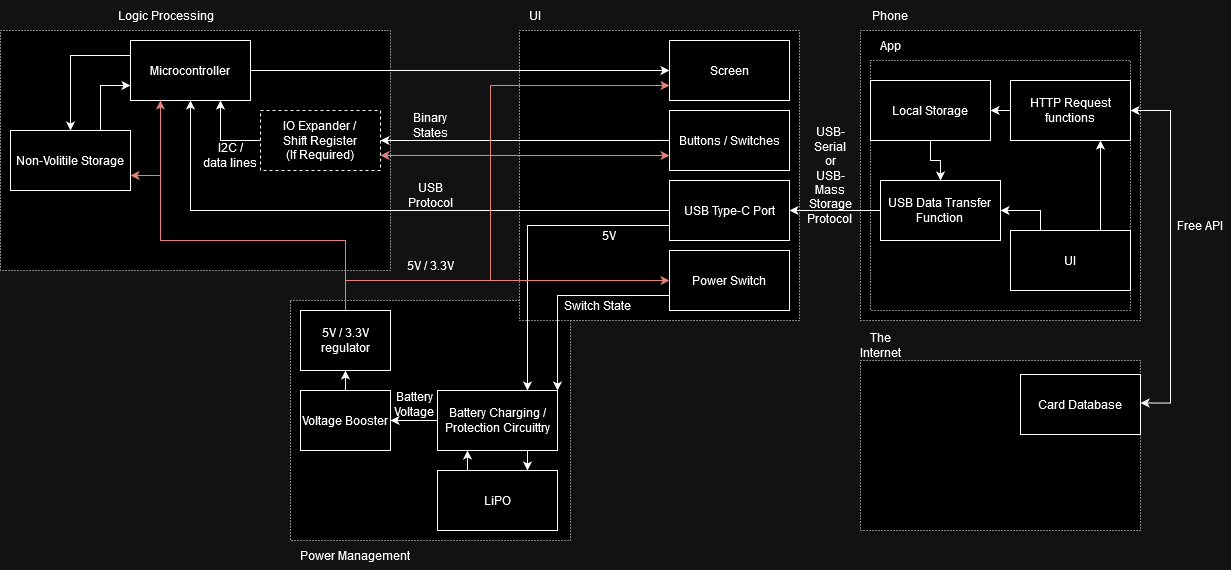

The diagram above was exported from draw.io. Its source (the exported page's mxGraphModel, read from the mxfile embedded in the PNG):
<mxGraphModel dx="955" dy="489" grid="1" gridSize="10" guides="1" tooltips="1" connect="1" arrows="1" fold="1" page="1" pageScale="1.5" pageWidth="1169" pageHeight="826" background="none" math="0" shadow="0">
  <root>
    <mxCell id="0" style=";html=1;" />
    <mxCell id="1" style=";html=1;" parent="0" />
    <mxCell id="J3zliPNGdfslI5gfpIIC-24" value="" style="rounded=0;whiteSpace=wrap;html=1;dashed=1;dashPattern=1 2;movable=0;resizable=0;rotatable=0;deletable=0;editable=0;locked=1;connectable=0;" vertex="1" parent="1">
      <mxGeometry x="780" y="790" width="280" height="240" as="geometry" />
    </mxCell>
    <mxCell id="J3zliPNGdfslI5gfpIIC-7" value="" style="rounded=0;whiteSpace=wrap;html=1;dashed=1;dashPattern=1 2;movable=0;resizable=0;rotatable=0;deletable=0;editable=0;locked=1;connectable=0;" vertex="1" parent="1">
      <mxGeometry x="1009" y="520" width="280" height="290" as="geometry" />
    </mxCell>
    <mxCell id="J3zliPNGdfslI5gfpIIC-1" value="" style="rounded=0;whiteSpace=wrap;html=1;dashed=1;dashPattern=1 2;movable=1;resizable=1;rotatable=1;deletable=1;editable=1;locked=0;connectable=1;" vertex="1" parent="1">
      <mxGeometry x="490" y="520" width="390" height="240" as="geometry" />
    </mxCell>
    <mxCell id="J3zliPNGdfslI5gfpIIC-2" value="&lt;div&gt;Logic Processing&lt;/div&gt;" style="text;html=1;align=center;verticalAlign=middle;resizable=0;points=[];autosize=1;strokeColor=none;fillColor=none;" vertex="1" parent="1">
      <mxGeometry x="600" y="490" width="110" height="30" as="geometry" />
    </mxCell>
    <mxCell id="J3zliPNGdfslI5gfpIIC-23" style="edgeStyle=orthogonalEdgeStyle;rounded=0;orthogonalLoop=1;jettySize=auto;html=1;exitX=1;exitY=0.5;exitDx=0;exitDy=0;entryX=0;entryY=0.5;entryDx=0;entryDy=0;" edge="1" parent="1" source="J3zliPNGdfslI5gfpIIC-3" target="J3zliPNGdfslI5gfpIIC-10">
      <mxGeometry relative="1" as="geometry" />
    </mxCell>
    <mxCell id="J3zliPNGdfslI5gfpIIC-75" style="edgeStyle=orthogonalEdgeStyle;rounded=0;orthogonalLoop=1;jettySize=auto;html=1;exitX=0;exitY=0.25;exitDx=0;exitDy=0;entryX=0.5;entryY=0;entryDx=0;entryDy=0;" edge="1" parent="1" source="J3zliPNGdfslI5gfpIIC-3" target="J3zliPNGdfslI5gfpIIC-71">
      <mxGeometry relative="1" as="geometry" />
    </mxCell>
    <mxCell id="J3zliPNGdfslI5gfpIIC-3" value="Microcontroller" style="rounded=0;whiteSpace=wrap;html=1;" vertex="1" parent="1">
      <mxGeometry x="620" y="530" width="120" height="60" as="geometry" />
    </mxCell>
    <mxCell id="J3zliPNGdfslI5gfpIIC-8" value="UI" style="text;html=1;align=center;verticalAlign=middle;resizable=0;points=[];autosize=1;strokeColor=none;fillColor=none;" vertex="1" parent="1">
      <mxGeometry x="1009" y="490" width="30" height="30" as="geometry" />
    </mxCell>
    <mxCell id="J3zliPNGdfslI5gfpIIC-10" value="Screen" style="rounded=0;whiteSpace=wrap;html=1;" vertex="1" parent="1">
      <mxGeometry x="1159" y="530" width="120" height="60" as="geometry" />
    </mxCell>
    <mxCell id="J3zliPNGdfslI5gfpIIC-18" style="edgeStyle=orthogonalEdgeStyle;rounded=0;orthogonalLoop=1;jettySize=auto;html=1;exitX=0;exitY=0.5;exitDx=0;exitDy=0;entryX=1;entryY=0.5;entryDx=0;entryDy=0;" edge="1" parent="1" source="J3zliPNGdfslI5gfpIIC-12" target="J3zliPNGdfslI5gfpIIC-14">
      <mxGeometry relative="1" as="geometry" />
    </mxCell>
    <mxCell id="J3zliPNGdfslI5gfpIIC-12" value="Buttons / Switches" style="rounded=0;whiteSpace=wrap;html=1;" vertex="1" parent="1">
      <mxGeometry x="1159" y="600" width="120" height="60" as="geometry" />
    </mxCell>
    <mxCell id="J3zliPNGdfslI5gfpIIC-26" style="edgeStyle=orthogonalEdgeStyle;rounded=0;orthogonalLoop=1;jettySize=auto;html=1;exitX=0;exitY=0.75;exitDx=0;exitDy=0;entryX=0.75;entryY=0;entryDx=0;entryDy=0;" edge="1" parent="1" source="J3zliPNGdfslI5gfpIIC-13" target="J3zliPNGdfslI5gfpIIC-25">
      <mxGeometry relative="1" as="geometry" />
    </mxCell>
    <mxCell id="J3zliPNGdfslI5gfpIIC-13" value="&lt;span&gt;&lt;span&gt;USB Type-C&lt;/span&gt;&lt;/span&gt; Port" style="rounded=0;whiteSpace=wrap;html=1;" vertex="1" parent="1">
      <mxGeometry x="1159" y="670" width="120" height="60" as="geometry" />
    </mxCell>
    <mxCell id="J3zliPNGdfslI5gfpIIC-19" style="edgeStyle=orthogonalEdgeStyle;rounded=0;orthogonalLoop=1;jettySize=auto;html=1;exitX=0;exitY=0.5;exitDx=0;exitDy=0;entryX=0.75;entryY=1;entryDx=0;entryDy=0;" edge="1" parent="1" source="J3zliPNGdfslI5gfpIIC-14" target="J3zliPNGdfslI5gfpIIC-3">
      <mxGeometry relative="1" as="geometry" />
    </mxCell>
    <mxCell id="J3zliPNGdfslI5gfpIIC-14" value="&lt;div&gt;IO Expander / &lt;br&gt;&lt;/div&gt;&lt;div&gt;Shift Register&lt;/div&gt;&lt;div&gt;(If Required)&lt;br&gt;&lt;/div&gt;" style="rounded=0;whiteSpace=wrap;html=1;dashed=1;" vertex="1" parent="1">
      <mxGeometry x="750" y="600" width="120" height="60" as="geometry" />
    </mxCell>
    <mxCell id="J3zliPNGdfslI5gfpIIC-16" style="edgeStyle=orthogonalEdgeStyle;rounded=0;orthogonalLoop=1;jettySize=auto;html=1;exitX=0;exitY=0.5;exitDx=0;exitDy=0;entryX=0.5;entryY=1;entryDx=0;entryDy=0;movable=0;resizable=0;rotatable=0;deletable=0;editable=0;locked=1;connectable=0;" edge="1" parent="1" source="J3zliPNGdfslI5gfpIIC-13" target="J3zliPNGdfslI5gfpIIC-3">
      <mxGeometry relative="1" as="geometry" />
    </mxCell>
    <mxCell id="J3zliPNGdfslI5gfpIIC-17" value="USB Protocol" style="text;html=1;align=center;verticalAlign=middle;whiteSpace=wrap;rounded=0;" vertex="1" parent="1">
      <mxGeometry x="890" y="670" width="60" height="30" as="geometry" />
    </mxCell>
    <mxCell id="J3zliPNGdfslI5gfpIIC-20" value="&lt;div&gt;I2C /&lt;/div&gt;&lt;div&gt;data lines&lt;/div&gt;" style="text;html=1;align=center;verticalAlign=middle;whiteSpace=wrap;rounded=0;" vertex="1" parent="1">
      <mxGeometry x="690" y="630" width="60" height="30" as="geometry" />
    </mxCell>
    <mxCell id="J3zliPNGdfslI5gfpIIC-21" value="Binary States" style="text;html=1;align=center;verticalAlign=middle;whiteSpace=wrap;rounded=0;" vertex="1" parent="1">
      <mxGeometry x="890" y="600" width="60" height="30" as="geometry" />
    </mxCell>
    <mxCell id="J3zliPNGdfslI5gfpIIC-30" style="edgeStyle=orthogonalEdgeStyle;rounded=0;orthogonalLoop=1;jettySize=auto;html=1;exitX=0.75;exitY=1;exitDx=0;exitDy=0;entryX=0.75;entryY=0;entryDx=0;entryDy=0;" edge="1" parent="1" source="J3zliPNGdfslI5gfpIIC-25" target="J3zliPNGdfslI5gfpIIC-29">
      <mxGeometry relative="1" as="geometry" />
    </mxCell>
    <mxCell id="J3zliPNGdfslI5gfpIIC-35" style="edgeStyle=orthogonalEdgeStyle;rounded=0;orthogonalLoop=1;jettySize=auto;html=1;exitX=0;exitY=0.5;exitDx=0;exitDy=0;entryX=1;entryY=0.5;entryDx=0;entryDy=0;" edge="1" parent="1" source="J3zliPNGdfslI5gfpIIC-25" target="J3zliPNGdfslI5gfpIIC-34">
      <mxGeometry relative="1" as="geometry" />
    </mxCell>
    <mxCell id="J3zliPNGdfslI5gfpIIC-25" value="Battery Charging / Protection Circuittry" style="rounded=0;whiteSpace=wrap;html=1;" vertex="1" parent="1">
      <mxGeometry x="927" y="880" width="120" height="60" as="geometry" />
    </mxCell>
    <mxCell id="J3zliPNGdfslI5gfpIIC-28" value="&lt;div&gt;5V&lt;/div&gt;" style="text;html=1;align=center;verticalAlign=middle;whiteSpace=wrap;rounded=0;" vertex="1" parent="1">
      <mxGeometry x="1069" y="710" width="60" height="30" as="geometry" />
    </mxCell>
    <mxCell id="J3zliPNGdfslI5gfpIIC-31" style="edgeStyle=orthogonalEdgeStyle;rounded=0;orthogonalLoop=1;jettySize=auto;html=1;exitX=0.25;exitY=0;exitDx=0;exitDy=0;entryX=0.25;entryY=1;entryDx=0;entryDy=0;" edge="1" parent="1" source="J3zliPNGdfslI5gfpIIC-29" target="J3zliPNGdfslI5gfpIIC-25">
      <mxGeometry relative="1" as="geometry" />
    </mxCell>
    <mxCell id="J3zliPNGdfslI5gfpIIC-29" value="LiPO" style="rounded=0;whiteSpace=wrap;html=1;" vertex="1" parent="1">
      <mxGeometry x="927" y="960" width="120" height="60" as="geometry" />
    </mxCell>
    <mxCell id="J3zliPNGdfslI5gfpIIC-40" style="edgeStyle=orthogonalEdgeStyle;rounded=0;orthogonalLoop=1;jettySize=auto;html=1;exitX=0.5;exitY=0;exitDx=0;exitDy=0;entryX=0.25;entryY=1;entryDx=0;entryDy=0;fillColor=#f8cecc;strokeColor=#b85450;" edge="1" parent="1" source="J3zliPNGdfslI5gfpIIC-33" target="J3zliPNGdfslI5gfpIIC-3">
      <mxGeometry relative="1" as="geometry">
        <Array as="points">
          <mxPoint x="835" y="730" />
          <mxPoint x="650" y="730" />
        </Array>
      </mxGeometry>
    </mxCell>
    <mxCell id="J3zliPNGdfslI5gfpIIC-46" style="edgeStyle=orthogonalEdgeStyle;rounded=0;orthogonalLoop=1;jettySize=auto;html=1;exitX=0.5;exitY=0;exitDx=0;exitDy=0;entryX=0;entryY=0.75;entryDx=0;entryDy=0;fillColor=#f8cecc;strokeColor=#b85450;" edge="1" parent="1" source="J3zliPNGdfslI5gfpIIC-33" target="J3zliPNGdfslI5gfpIIC-10">
      <mxGeometry relative="1" as="geometry">
        <Array as="points">
          <mxPoint x="835" y="770" />
          <mxPoint x="980" y="770" />
          <mxPoint x="980" y="575" />
        </Array>
      </mxGeometry>
    </mxCell>
    <mxCell id="J3zliPNGdfslI5gfpIIC-33" value="5V / 3.3V regulator" style="rounded=0;whiteSpace=wrap;html=1;" vertex="1" parent="1">
      <mxGeometry x="790" y="800" width="90" height="60" as="geometry" />
    </mxCell>
    <mxCell id="J3zliPNGdfslI5gfpIIC-39" style="edgeStyle=orthogonalEdgeStyle;rounded=0;orthogonalLoop=1;jettySize=auto;html=1;exitX=0.5;exitY=0;exitDx=0;exitDy=0;entryX=0.5;entryY=1;entryDx=0;entryDy=0;" edge="1" parent="1" source="J3zliPNGdfslI5gfpIIC-34" target="J3zliPNGdfslI5gfpIIC-33">
      <mxGeometry relative="1" as="geometry" />
    </mxCell>
    <mxCell id="J3zliPNGdfslI5gfpIIC-34" value="Voltage Booster" style="rounded=0;whiteSpace=wrap;html=1;" vertex="1" parent="1">
      <mxGeometry x="790" y="880" width="90" height="60" as="geometry" />
    </mxCell>
    <mxCell id="J3zliPNGdfslI5gfpIIC-36" value="Battery Voltage" style="text;html=1;align=center;verticalAlign=middle;whiteSpace=wrap;rounded=0;" vertex="1" parent="1">
      <mxGeometry x="874" y="879" width="60" height="30" as="geometry" />
    </mxCell>
    <mxCell id="J3zliPNGdfslI5gfpIIC-47" value="5V / 3.3V" style="text;html=1;align=center;verticalAlign=middle;whiteSpace=wrap;rounded=0;" vertex="1" parent="1">
      <mxGeometry x="890" y="740" width="60" height="30" as="geometry" />
    </mxCell>
    <mxCell id="J3zliPNGdfslI5gfpIIC-48" value="" style="endArrow=classic;html=1;rounded=0;entryX=0;entryY=0.75;entryDx=0;entryDy=0;fillColor=#f8cecc;strokeColor=#b85450;" edge="1" parent="1" target="J3zliPNGdfslI5gfpIIC-12">
      <mxGeometry width="50" height="50" relative="1" as="geometry">
        <mxPoint x="980" y="645" as="sourcePoint" />
        <mxPoint x="1010" y="650" as="targetPoint" />
      </mxGeometry>
    </mxCell>
    <mxCell id="J3zliPNGdfslI5gfpIIC-49" value="" style="endArrow=classic;html=1;rounded=0;entryX=1;entryY=0.75;entryDx=0;entryDy=0;fillColor=#f8cecc;strokeColor=#b85450;" edge="1" parent="1" target="J3zliPNGdfslI5gfpIIC-14">
      <mxGeometry width="50" height="50" relative="1" as="geometry">
        <mxPoint x="980" y="645" as="sourcePoint" />
        <mxPoint x="1010" y="650" as="targetPoint" />
      </mxGeometry>
    </mxCell>
    <mxCell id="J3zliPNGdfslI5gfpIIC-52" value="&lt;div&gt;Power Management&lt;/div&gt;" style="text;html=1;align=center;verticalAlign=middle;whiteSpace=wrap;rounded=0;" vertex="1" parent="1">
      <mxGeometry x="780" y="1030" width="130" height="30" as="geometry" />
    </mxCell>
    <mxCell id="J3zliPNGdfslI5gfpIIC-55" style="edgeStyle=orthogonalEdgeStyle;rounded=0;orthogonalLoop=1;jettySize=auto;html=1;exitX=0;exitY=0.75;exitDx=0;exitDy=0;entryX=1;entryY=0;entryDx=0;entryDy=0;" edge="1" parent="1" source="J3zliPNGdfslI5gfpIIC-53" target="J3zliPNGdfslI5gfpIIC-25">
      <mxGeometry relative="1" as="geometry" />
    </mxCell>
    <mxCell id="J3zliPNGdfslI5gfpIIC-53" value="Power Switch" style="rounded=0;whiteSpace=wrap;html=1;" vertex="1" parent="1">
      <mxGeometry x="1159" y="740" width="120" height="60" as="geometry" />
    </mxCell>
    <mxCell id="J3zliPNGdfslI5gfpIIC-56" value="" style="endArrow=classic;html=1;rounded=0;entryX=0;entryY=0.5;entryDx=0;entryDy=0;fillColor=#f8cecc;strokeColor=#b85450;" edge="1" parent="1" target="J3zliPNGdfslI5gfpIIC-53">
      <mxGeometry width="50" height="50" relative="1" as="geometry">
        <mxPoint x="980" y="770" as="sourcePoint" />
        <mxPoint x="1020" y="740" as="targetPoint" />
      </mxGeometry>
    </mxCell>
    <mxCell id="J3zliPNGdfslI5gfpIIC-57" value="Switch State" style="text;html=1;align=center;verticalAlign=middle;whiteSpace=wrap;rounded=0;" vertex="1" parent="1">
      <mxGeometry x="1047" y="780" width="80" height="30" as="geometry" />
    </mxCell>
    <mxCell id="J3zliPNGdfslI5gfpIIC-61" value="" style="rounded=0;whiteSpace=wrap;html=1;dashed=1;dashPattern=1 2;movable=0;resizable=0;rotatable=0;deletable=0;editable=0;locked=1;connectable=0;" vertex="1" parent="1">
      <mxGeometry x="1350" y="520" width="280" height="290" as="geometry" />
    </mxCell>
    <mxCell id="J3zliPNGdfslI5gfpIIC-62" value="Phone" style="text;html=1;align=center;verticalAlign=middle;whiteSpace=wrap;rounded=0;" vertex="1" parent="1">
      <mxGeometry x="1350" y="490" width="60" height="30" as="geometry" />
    </mxCell>
    <mxCell id="J3zliPNGdfslI5gfpIIC-63" value="" style="rounded=0;whiteSpace=wrap;html=1;dashed=1;dashPattern=1 2;movable=0;resizable=0;rotatable=0;deletable=0;editable=0;locked=1;connectable=0;" vertex="1" parent="1">
      <mxGeometry x="1360" y="550" width="260" height="250" as="geometry" />
    </mxCell>
    <mxCell id="J3zliPNGdfslI5gfpIIC-64" value="App" style="text;html=1;align=center;verticalAlign=middle;whiteSpace=wrap;rounded=0;" vertex="1" parent="1">
      <mxGeometry x="1350" y="520" width="60" height="30" as="geometry" />
    </mxCell>
    <mxCell id="J3zliPNGdfslI5gfpIIC-67" style="edgeStyle=orthogonalEdgeStyle;rounded=0;orthogonalLoop=1;jettySize=auto;html=1;exitX=0;exitY=0.5;exitDx=0;exitDy=0;entryX=1;entryY=0.5;entryDx=0;entryDy=0;" edge="1" parent="1" source="J3zliPNGdfslI5gfpIIC-65" target="J3zliPNGdfslI5gfpIIC-13">
      <mxGeometry relative="1" as="geometry" />
    </mxCell>
    <mxCell id="J3zliPNGdfslI5gfpIIC-65" value="&lt;div&gt;USB Data Transfer&lt;br&gt;&lt;/div&gt;&lt;div&gt;Function&lt;br&gt;&lt;/div&gt;" style="rounded=0;whiteSpace=wrap;html=1;" vertex="1" parent="1">
      <mxGeometry x="1370" y="670" width="120" height="60" as="geometry" />
    </mxCell>
    <mxCell id="J3zliPNGdfslI5gfpIIC-68" value="&lt;div&gt;USB-Serial&lt;/div&gt;&lt;div&gt;or&lt;/div&gt;&lt;div&gt;USB-Mass&lt;/div&gt;&lt;div&gt;Storage&lt;/div&gt;&lt;div&gt;Protocol&lt;br&gt;&lt;/div&gt;" style="text;html=1;align=center;verticalAlign=middle;whiteSpace=wrap;rounded=0;" vertex="1" parent="1">
      <mxGeometry x="1290" y="650" width="60" height="30" as="geometry" />
    </mxCell>
    <mxCell id="J3zliPNGdfslI5gfpIIC-79" style="edgeStyle=orthogonalEdgeStyle;rounded=0;orthogonalLoop=1;jettySize=auto;html=1;exitX=0.75;exitY=0;exitDx=0;exitDy=0;entryX=0.75;entryY=1;entryDx=0;entryDy=0;" edge="1" parent="1" source="J3zliPNGdfslI5gfpIIC-69" target="J3zliPNGdfslI5gfpIIC-70">
      <mxGeometry relative="1" as="geometry" />
    </mxCell>
    <mxCell id="J3zliPNGdfslI5gfpIIC-82" style="edgeStyle=orthogonalEdgeStyle;rounded=0;orthogonalLoop=1;jettySize=auto;html=1;exitX=0.25;exitY=0;exitDx=0;exitDy=0;entryX=1;entryY=0.5;entryDx=0;entryDy=0;" edge="1" parent="1" source="J3zliPNGdfslI5gfpIIC-69" target="J3zliPNGdfslI5gfpIIC-65">
      <mxGeometry relative="1" as="geometry" />
    </mxCell>
    <mxCell id="J3zliPNGdfslI5gfpIIC-69" value="UI" style="rounded=0;whiteSpace=wrap;html=1;" vertex="1" parent="1">
      <mxGeometry x="1500" y="720" width="120" height="60" as="geometry" />
    </mxCell>
    <mxCell id="J3zliPNGdfslI5gfpIIC-80" style="edgeStyle=orthogonalEdgeStyle;rounded=0;orthogonalLoop=1;jettySize=auto;html=1;exitX=0;exitY=0.5;exitDx=0;exitDy=0;entryX=1;entryY=0.5;entryDx=0;entryDy=0;" edge="1" parent="1" source="J3zliPNGdfslI5gfpIIC-70" target="J3zliPNGdfslI5gfpIIC-77">
      <mxGeometry relative="1" as="geometry" />
    </mxCell>
    <mxCell id="J3zliPNGdfslI5gfpIIC-84" style="edgeStyle=orthogonalEdgeStyle;rounded=0;orthogonalLoop=1;jettySize=auto;html=1;exitX=1;exitY=0.5;exitDx=0;exitDy=0;entryX=1;entryY=0.25;entryDx=0;entryDy=0;startArrow=classic;startFill=1;" edge="1" parent="1" source="J3zliPNGdfslI5gfpIIC-70" target="J3zliPNGdfslI5gfpIIC-76">
      <mxGeometry relative="1" as="geometry">
        <Array as="points">
          <mxPoint x="1660" y="600" />
          <mxPoint x="1660" y="893" />
        </Array>
      </mxGeometry>
    </mxCell>
    <mxCell id="J3zliPNGdfslI5gfpIIC-70" value="HTTP Request functions" style="rounded=0;whiteSpace=wrap;html=1;" vertex="1" parent="1">
      <mxGeometry x="1500" y="570" width="120" height="60" as="geometry" />
    </mxCell>
    <mxCell id="J3zliPNGdfslI5gfpIIC-73" style="edgeStyle=orthogonalEdgeStyle;rounded=0;orthogonalLoop=1;jettySize=auto;html=1;exitX=0.75;exitY=0;exitDx=0;exitDy=0;entryX=0;entryY=0.75;entryDx=0;entryDy=0;" edge="1" parent="1" source="J3zliPNGdfslI5gfpIIC-71" target="J3zliPNGdfslI5gfpIIC-3">
      <mxGeometry relative="1" as="geometry" />
    </mxCell>
    <mxCell id="J3zliPNGdfslI5gfpIIC-71" value="Non-Volitile Storage" style="rounded=0;whiteSpace=wrap;html=1;" vertex="1" parent="1">
      <mxGeometry x="500" y="620" width="120" height="60" as="geometry" />
    </mxCell>
    <mxCell id="J3zliPNGdfslI5gfpIIC-72" value="" style="endArrow=classic;html=1;rounded=0;entryX=1;entryY=0.75;entryDx=0;entryDy=0;fillColor=#f8cecc;strokeColor=#b85450;" edge="1" parent="1" target="J3zliPNGdfslI5gfpIIC-71">
      <mxGeometry width="50" height="50" relative="1" as="geometry">
        <mxPoint x="650" y="665" as="sourcePoint" />
        <mxPoint x="809.5" y="674.58" as="targetPoint" />
      </mxGeometry>
    </mxCell>
    <mxCell id="J3zliPNGdfslI5gfpIIC-76" value="" style="rounded=0;whiteSpace=wrap;html=1;dashed=1;dashPattern=1 2;" vertex="1" parent="1">
      <mxGeometry x="1350" y="850" width="280" height="170" as="geometry" />
    </mxCell>
    <mxCell id="J3zliPNGdfslI5gfpIIC-81" style="edgeStyle=orthogonalEdgeStyle;rounded=0;orthogonalLoop=1;jettySize=auto;html=1;exitX=0.5;exitY=1;exitDx=0;exitDy=0;entryX=0.5;entryY=0;entryDx=0;entryDy=0;" edge="1" parent="1" source="J3zliPNGdfslI5gfpIIC-77" target="J3zliPNGdfslI5gfpIIC-65">
      <mxGeometry relative="1" as="geometry" />
    </mxCell>
    <mxCell id="J3zliPNGdfslI5gfpIIC-77" value="Local Storage" style="rounded=0;whiteSpace=wrap;html=1;" vertex="1" parent="1">
      <mxGeometry x="1360" y="570" width="120" height="60" as="geometry" />
    </mxCell>
    <mxCell id="J3zliPNGdfslI5gfpIIC-83" value="The Internet" style="text;html=1;align=center;verticalAlign=middle;whiteSpace=wrap;rounded=0;" vertex="1" parent="1">
      <mxGeometry x="1340" y="820" width="60" height="30" as="geometry" />
    </mxCell>
    <mxCell id="J3zliPNGdfslI5gfpIIC-86" value="Free API" style="text;html=1;align=center;verticalAlign=middle;whiteSpace=wrap;rounded=0;" vertex="1" parent="1">
      <mxGeometry x="1660" y="700" width="60" height="30" as="geometry" />
    </mxCell>
    <mxCell id="J3zliPNGdfslI5gfpIIC-87" value="Card Database" style="rounded=0;whiteSpace=wrap;html=1;" vertex="1" parent="1">
      <mxGeometry x="1510" y="864" width="120" height="60" as="geometry" />
    </mxCell>
  </root>
</mxGraphModel>